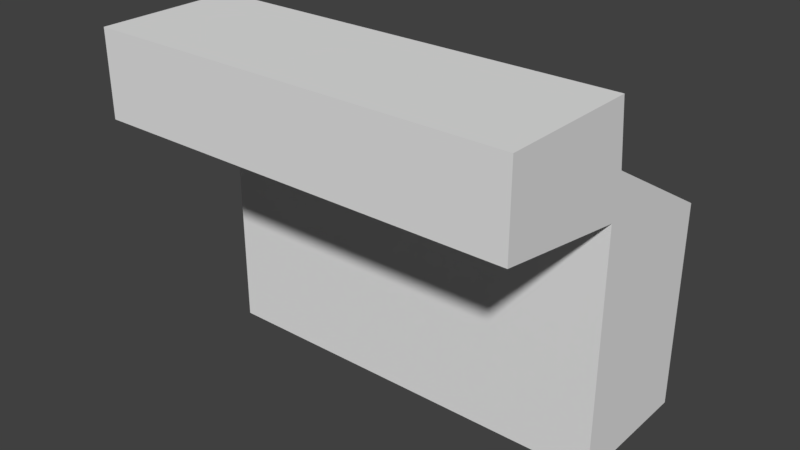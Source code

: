 # Source: SwimmingPoolRoomWall_2x6x5.blend  (saved by Blender 2.79.0; exported with 4.5.12 LTS)
import bpy
from mathutils import Matrix  # noqa: F401  (used for matrix-valued properties, if any)

bpy.ops.wm.read_factory_settings(use_empty=True)
scene = bpy.context.scene
scene.name = 'Scene'

# ---- collections
col_collection_1 = bpy.data.collections.new('Collection 1'); scene.collection.children.link(col_collection_1)

# ---- materials (node trees are filled in below, after node groups)
mat_pooltilesbrown1 = bpy.data.materials.new('PoolTilesBrown1')
mat_pooltilesbrown1.alpha_threshold = 0.0
mat_pooltilesbrown1.use_transparent_shadow = False
mat_pooltilesbrown1.roughness = 0.5
mat_pooltilesbrown1.specular_intensity = 0.0
mat_pooltilesbrown1.line_color = (0.0, 0.0, 0.0, 1.0)

# ---- material node trees

# ---- world
world_world = bpy.data.worlds.new('World'); scene.world = world_world
world_world.color = (0.05088, 0.05088, 0.05088)
world_world.use_sun_shadow = False
world_world.sun_shadow_jitter_overblur = 0.0
world_world.cycles.sampling_method = 'MANUAL'

# ---- meshes
me_swimmingpoolroomwall_2x6x5 = bpy.data.meshes.new('SwimmingPoolRoomWall_2x6x5')
me_swimmingpoolroomwall_2x6x5.from_pydata([(2.0, 1.5, 2.0), (-7.153e-07, 1.5, 7.153e-07), (2.384e-07, 1.405e-07, 2.0), (2.0, 8.087e-08, 2.0), (2.0, 0.0, -3.576e-07), (0.0, 1.192e-07, 0.0), (4.0, 1.5, 0.0), (4.0, 8.087e-08, 2.0), (4.0, 0.0, -3.576e-07), (4.0, 1.5, 2.0), (6.0, 8.087e-08, 2.0), (6.0, 0.0, -3.576e-07), (-2.384e-07, 3.5, 2.0), (2.0, 3.5, 2.0), (2.0, 3.0, 2.28e-08), (-7.153e-07, 3.0, 7.381e-07), (2.384e-07, 1.5, 2.0), (2.0, 1.5, -4.768e-07), (6.0, 3.0, 2.28e-08), (4.0, 3.0, 7.381e-07), (6.0, 1.5, 2.0), (6.0, 1.5, -4.768e-07), (-2.384e-07, 5.0, 2.0), (2.0, 5.0, 2.0), (2.0, 4.1, 1.9), (0.0, 4.1, 1.9), (3.129e-07, 5.0, 4.0), (2.0, 5.0, 4.0), (7.898e-07, 3.8, 4.0), (4.0, 5.0, 2.0), (4.0, 4.1, 1.9), (4.0, 3.5, 2.0), (4.0, 5.0, 4.0), (2.0, 3.8, 4.0), (4.0, 3.8, 4.0), (6.0, 5.0, 2.0), (6.0, 4.1, 1.9), (6.0, 3.5, 2.0), (6.0, 5.0, 4.0), (6.0, 3.8, 4.0)], [], [(16, 1, 17, 0), (2, 5, 4, 3), (16, 2, 3, 0), (0, 3, 4, 17), (17, 4, 5, 1), (2, 16, 1, 5), (0, 17, 6, 9), (3, 4, 8, 7), (0, 3, 7, 9), (9, 7, 8, 6), (6, 8, 4, 17), (9, 6, 21, 20), (7, 8, 11, 10), (9, 7, 10, 20), (20, 10, 11, 21), (21, 11, 8, 6), (12, 16, 0, 13), (14, 17, 1, 15), (13, 0, 9, 31), (19, 6, 17, 14), (31, 9, 20, 37), (18, 21, 6, 19), (22, 12, 28, 26), (26, 28, 33, 27), (23, 22, 26, 27), (12, 13, 33, 28), (13, 23, 27, 33), (27, 33, 34, 32), (29, 23, 27, 32), (13, 31, 34, 33), (31, 29, 32, 34), (32, 34, 39, 38), (35, 29, 32, 38), (31, 37, 39, 34), (37, 35, 38, 39), (30, 24, 25, 36), (30, 29, 35, 36), (24, 23, 29, 30), (23, 24, 25, 22), (24, 14, 15, 25), (14, 24, 30, 19), (19, 30, 36, 18), (36, 35, 37), (18, 36, 37, 20, 21), (25, 12, 22), (12, 25, 15, 1, 16)])
_uv = me_swimmingpoolroomwall_2x6x5.uv_layers.new(name='UVMap')
_uv.uv.foreach_set('vector', [0.4544, 0.4283, 0.441, 0.4283, 0.441, 0.6068, 0.4544, 0.6068, 0.4544, 0.4283, 0.4678, 0.4283, 0.4678, 0.6068, 0.4544, 0.6068, 8.659e-05, 0.75, 8.689e-05, 8.659e-05, 0.9999, 8.671e-05, 0.9999, 0.75, 0.3517, 0.6069, 0.441, 0.6069, 0.441, 0.6203, 0.3517, 0.6203, 0.5, 0.0002357, 0.8745, 0.0002356, 0.8745, 0.4995, 0.5, 0.4995, 0.5554, 0.5834, 0.5554, 0.9999, 0.0001051, 0.9999, 0.000105, 0.5834, 0.4544, 0.4283, 0.441, 0.4283, 0.441, 0.6068, 0.4544, 0.6068, 0.4544, 0.4283, 0.4678, 0.4283, 0.4678, 0.6068, 0.4544, 0.6068, 8.659e-05, 0.75, 8.689e-05, 8.659e-05, 0.9999, 8.671e-05, 0.9999, 0.75, 0.3517, 0.6069, 0.441, 0.6069, 0.441, 0.6203, 0.3517, 0.6203, 0.4995, 0.0002356, 0.4995, 0.3747, 0.0002356, 0.3747, 0.0002356, 0.0002357, 0.4544, 0.4283, 0.441, 0.4283, 0.441, 0.6068, 0.4544, 0.6068, 0.4544, 0.4283, 0.4678, 0.4283, 0.4678, 0.6068, 0.4544, 0.6068, 8.659e-05, 0.75, 8.689e-05, 8.659e-05, 0.9999, 8.671e-05, 0.9999, 0.75, 0.75, 0.9999, 8.662e-05, 0.9999, 8.659e-05, 8.659e-05, 0.75, 8.662e-05, 0.4995, 0.3752, 0.4995, 0.7496, 0.0002356, 0.7496, 0.0002358, 0.3752, 8.659e-05, 0.75, 8.689e-05, 8.659e-05, 0.9999, 8.671e-05, 0.9999, 0.75, 0.9998, 0.9993, 0.7501, 0.9993, 0.7501, 0.5, 0.9998, 0.5, 8.659e-05, 0.75, 8.689e-05, 8.659e-05, 0.9999, 8.671e-05, 0.9999, 0.75, 0.7496, 0.9993, 0.5, 0.9993, 0.5, 0.5, 0.7496, 0.5, 8.659e-05, 0.75, 8.689e-05, 8.659e-05, 0.9999, 8.671e-05, 0.9999, 0.75, 0.4995, 0.7501, 0.4995, 0.9998, 0.0002356, 0.9998, 0.0002359, 0.7501, 7.07e-05, 7.082e-05, 0.5, 7.07e-05, 0.35, 0.9999, 7.124e-05, 0.9999, 5.915e-05, 0.35, 5.939e-05, 5.918e-05, 0.9999, 5.915e-05, 0.9999, 0.35, 0.0001002, 0.9999, 9.998e-05, 0.0001, 0.9999, 9.998e-05, 0.9999, 0.9999, 9.943e-05, 9.978e-05, 0.9888, 9.943e-05, 0.9888, 0.9999, 9.948e-05, 0.9999, 7.07e-05, 7.07e-05, 0.5, 7.07e-05, 0.5, 0.9999, 0.1501, 0.9999, 5.915e-05, 0.35, 5.939e-05, 5.918e-05, 0.9999, 5.915e-05, 0.9999, 0.35, 0.0001002, 0.9999, 9.998e-05, 0.0001, 0.9999, 9.998e-05, 0.9999, 0.9999, 9.943e-05, 9.978e-05, 0.9888, 9.943e-05, 0.9888, 0.9999, 9.948e-05, 0.9999, 7.07e-05, 7.07e-05, 0.5, 7.07e-05, 0.5, 0.9999, 0.1501, 0.9999, 5.915e-05, 0.35, 5.939e-05, 5.918e-05, 0.9999, 5.915e-05, 0.9999, 0.35, 0.0001002, 0.9999, 9.998e-05, 0.0001, 0.9999, 9.998e-05, 0.9999, 0.9999, 9.943e-05, 9.978e-05, 0.9888, 9.943e-05, 0.9888, 0.9999, 9.948e-05, 0.9999, 7.07e-05, 7.07e-05, 0.5, 7.07e-05, 0.5, 0.9999, 0.1501, 0.9999, 0.0, 0.0, 0.0, 0.0, 0.0, 0.0, 0.0, 0.0, 0.3335, 0.0001468, 0.6665, 0.0001469, 0.6665, 0.7188, 0.3335, 0.7188, 0.0001468, 0.0001468, 0.3332, 0.0001468, 0.3332, 0.7188, 0.0001472, 0.7188, 0.9999, 0.7188, 0.6668, 0.7188, 0.6668, 0.0001468, 0.9999, 0.0001468, 0.9109, 9.543e-05, 0.9109, 0.9999, 9.564e-05, 0.9999, 9.543e-05, 9.608e-05, 0.9999, 0.9109, 9.543e-05, 0.9109, 9.654e-05, 9.543e-05, 0.9999, 9.625e-05, 9.608e-05, 0.9999, 9.543e-05, 9.586e-05, 0.9109, 9.543e-05, 0.9109, 0.9999, 0.0, 0.0, 0.5, 7.07e-05, 7.07e-05, 7.07e-05, 0.4762, 9.774e-05, 0.9999, 0.9047, 0.9523, 0.9523, 9.757e-05, 0.9523, 9.763e-05, 9.757e-05, 0.0, 0.0, 0.5, 7.07e-05, 7.07e-05, 7.082e-05, 0.5554, 0.5554, 0.5277, 0.5832, 0.0001052, 0.2778, 0.000105, 0.0001054, 0.5554, 0.000105])
me_swimmingpoolroomwall_2x6x5.materials.append(mat_pooltilesbrown1)
me_swimmingpoolroomwall_2x6x5.use_remesh_preserve_volume = False
me_swimmingpoolroomwall_2x6x5.use_remesh_preserve_attributes = False
me_swimmingpoolroomwall_2x6x5.use_mirror_vertex_groups = False
me_swimmingpoolroomwall_2x6x5.update()

# ---- objects
ob_swimmingpoolroomwall_2x6x5 = bpy.data.objects.new('SwimmingPoolRoomWall_2x6x5', me_swimmingpoolroomwall_2x6x5)

# ---- transforms, parenting, visibility, modifiers, constraints
ob_swimmingpoolroomwall_2x6x5.location = (-1.192e-07, 1.788e-07, 0.0)
ob_swimmingpoolroomwall_2x6x5.rotation_euler = (1.571, 0.0, 0.0)
ob_swimmingpoolroomwall_2x6x5.lock_rotations_4d = False
ob_swimmingpoolroomwall_2x6x5.empty_display_type = 'ARROWS'
ob_swimmingpoolroomwall_2x6x5.lineart.crease_threshold = 0.0

# ---- collection membership
col_collection_1.objects.link(ob_swimmingpoolroomwall_2x6x5)

# ---- scene / render settings (as saved in the file)
scene.frame_start = 1; scene.frame_end = 250; scene.frame_set(79)
scene.render.engine = 'BLENDER_EEVEE_NEXT'
scene.render.resolution_percentage = 50
scene.render.dither_intensity = 0.0
scene.cycles.use_denoising = False
scene.cycles.samples = 128
scene.cycles.sampling_pattern = 'TABULATED_SOBOL'
scene.cycles.use_adaptive_sampling = False
scene.cycles.use_light_tree = False
scene.cycles.blur_glossy = 0.0
scene.cycles.sample_clamp_indirect = 0.0
scene.view_settings.view_transform = 'Standard'
bpy.context.view_layer.update()

# ---- added for rendering (the .blend has no active camera and no usable light): camera, sun
cam_auto = bpy.data.cameras.new('AutoCamera')
cam_auto.lens = 50.0
cam_auto.sensor_width = 36.0
cam_auto.clip_end = 1000.0
ob_auto_camera = bpy.data.objects.new('AutoCamera', cam_auto)
scene.collection.objects.link(ob_auto_camera)
ob_auto_camera.location = (11.1188, -11.7426, 8.99505)
ob_auto_camera.rotation_euler = (1.09748, -7.21219e-08, 0.694738)
scene.camera = ob_auto_camera
light_auto_sun = bpy.data.lights.new('AutoSun', 'SUN')
light_auto_sun.energy = 3.0
light_auto_sun.angle = 0.0523599
ob_auto_sun = bpy.data.objects.new('AutoSun', light_auto_sun)
scene.collection.objects.link(ob_auto_sun)
ob_auto_sun.rotation_euler = (0.872665, 0.174533, 0.523599)
bpy.context.view_layer.update()
